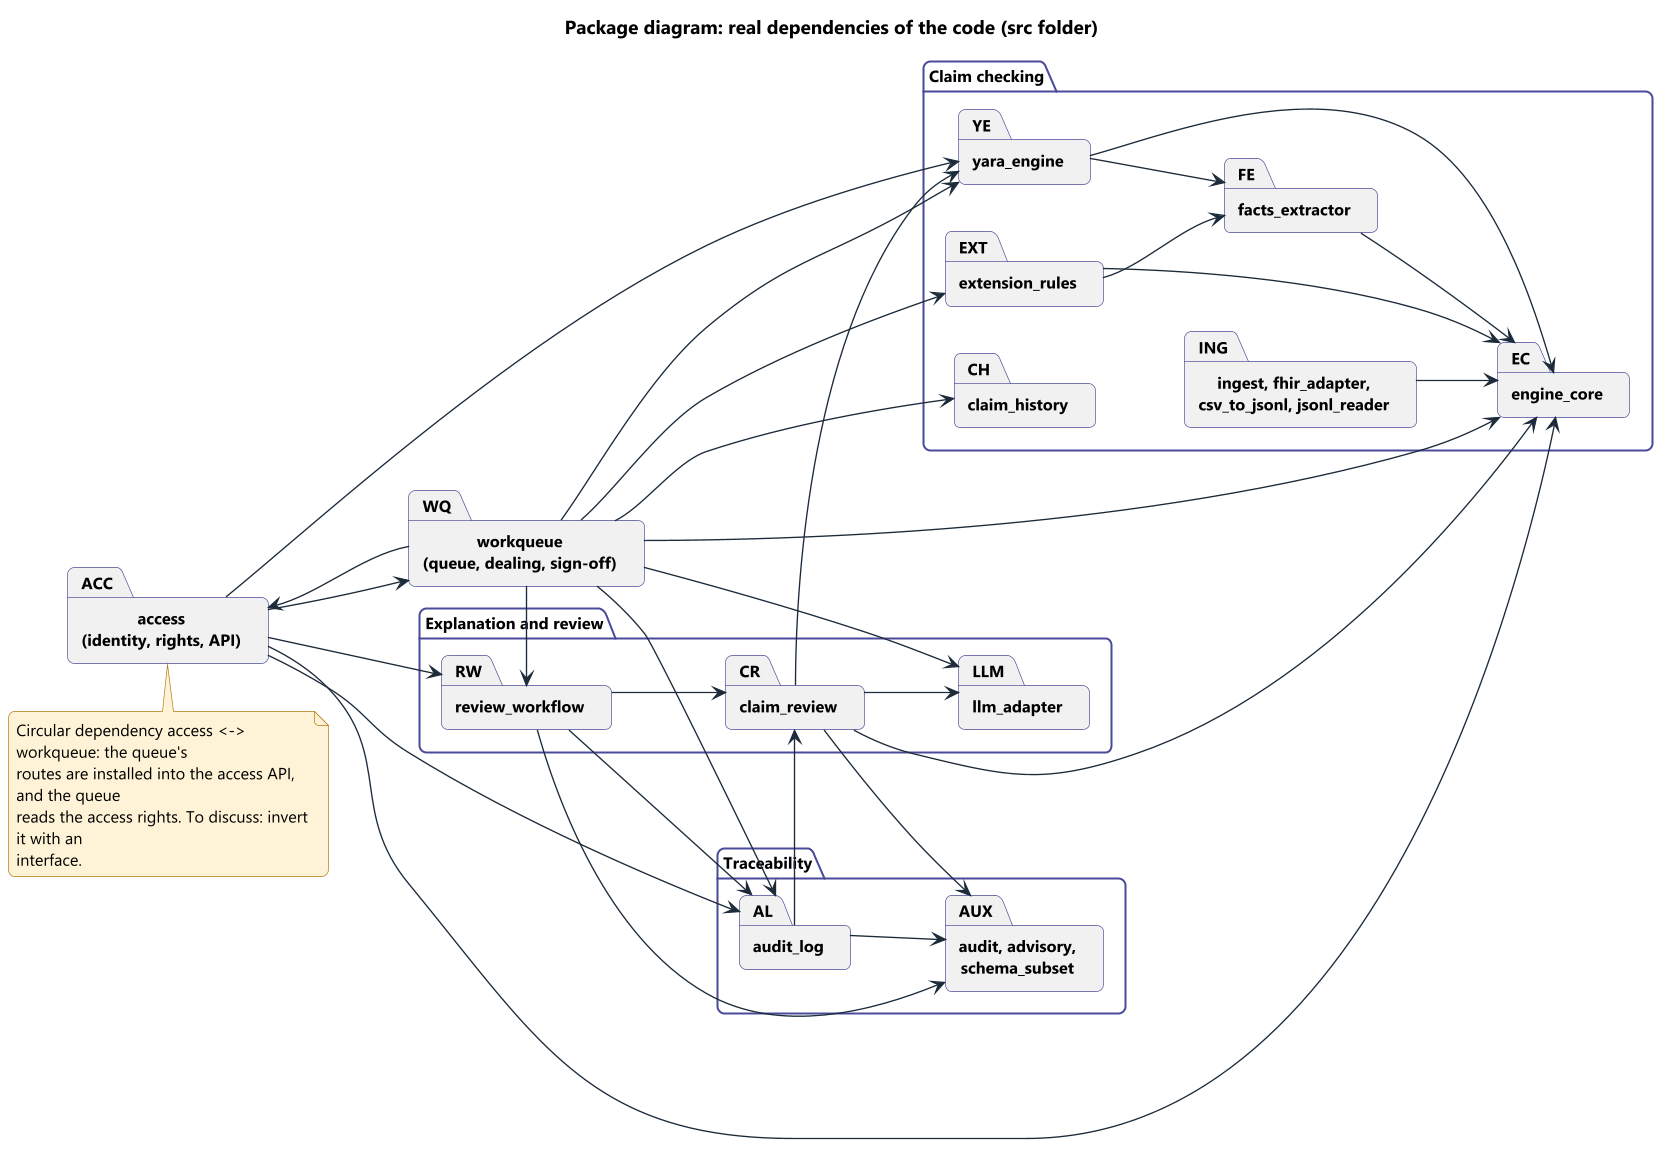

The diagram above was rendered by PlantUML. Its source (embedded in the PNG):
@startuml 11_packages
!include ../style.iuml
title Package diagram: real dependencies of the code (src folder)
left to right direction

package "access\n(identity, rights, API)" as ACC
package "workqueue\n(queue, dealing, sign-off)" as WQ

package "Claim checking" as CTRL {
  package "engine_core" as EC
  package "yara_engine" as YE
  package "facts_extractor" as FE
  package "extension_rules" as EXT
  package "claim_history" as CH
  package "ingest, fhir_adapter,\ncsv_to_jsonl, jsonl_reader" as ING
}

package "Explanation and review" as REV {
  package "llm_adapter" as LLM
  package "claim_review" as CR
  package "review_workflow" as RW
}

package "Traceability" as TR {
  package "audit_log" as AL
  package "audit, advisory,\nschema_subset" as AUX
}

YE --> EC
YE --> FE
FE --> EC
EXT --> EC
EXT --> FE
ING --> EC

CR --> YE
CR --> EC
CR --> LLM
CR --> AUX
RW --> CR
RW --> AL
RW --> AUX
AL --> CR
AL --> AUX

WQ --> YE
WQ --> EC
WQ --> EXT
WQ --> CH
WQ --> LLM
WQ --> RW
WQ --> AL
WQ --> ACC
ACC --> WQ
ACC --> EC
ACC --> YE
ACC --> RW
ACC --> AL

note bottom of ACC
  Circular dependency access <-> workqueue: the queue's
  routes are installed into the access API, and the queue
  reads the access rights. To discuss: invert it with an
  interface.
end note
@enduml